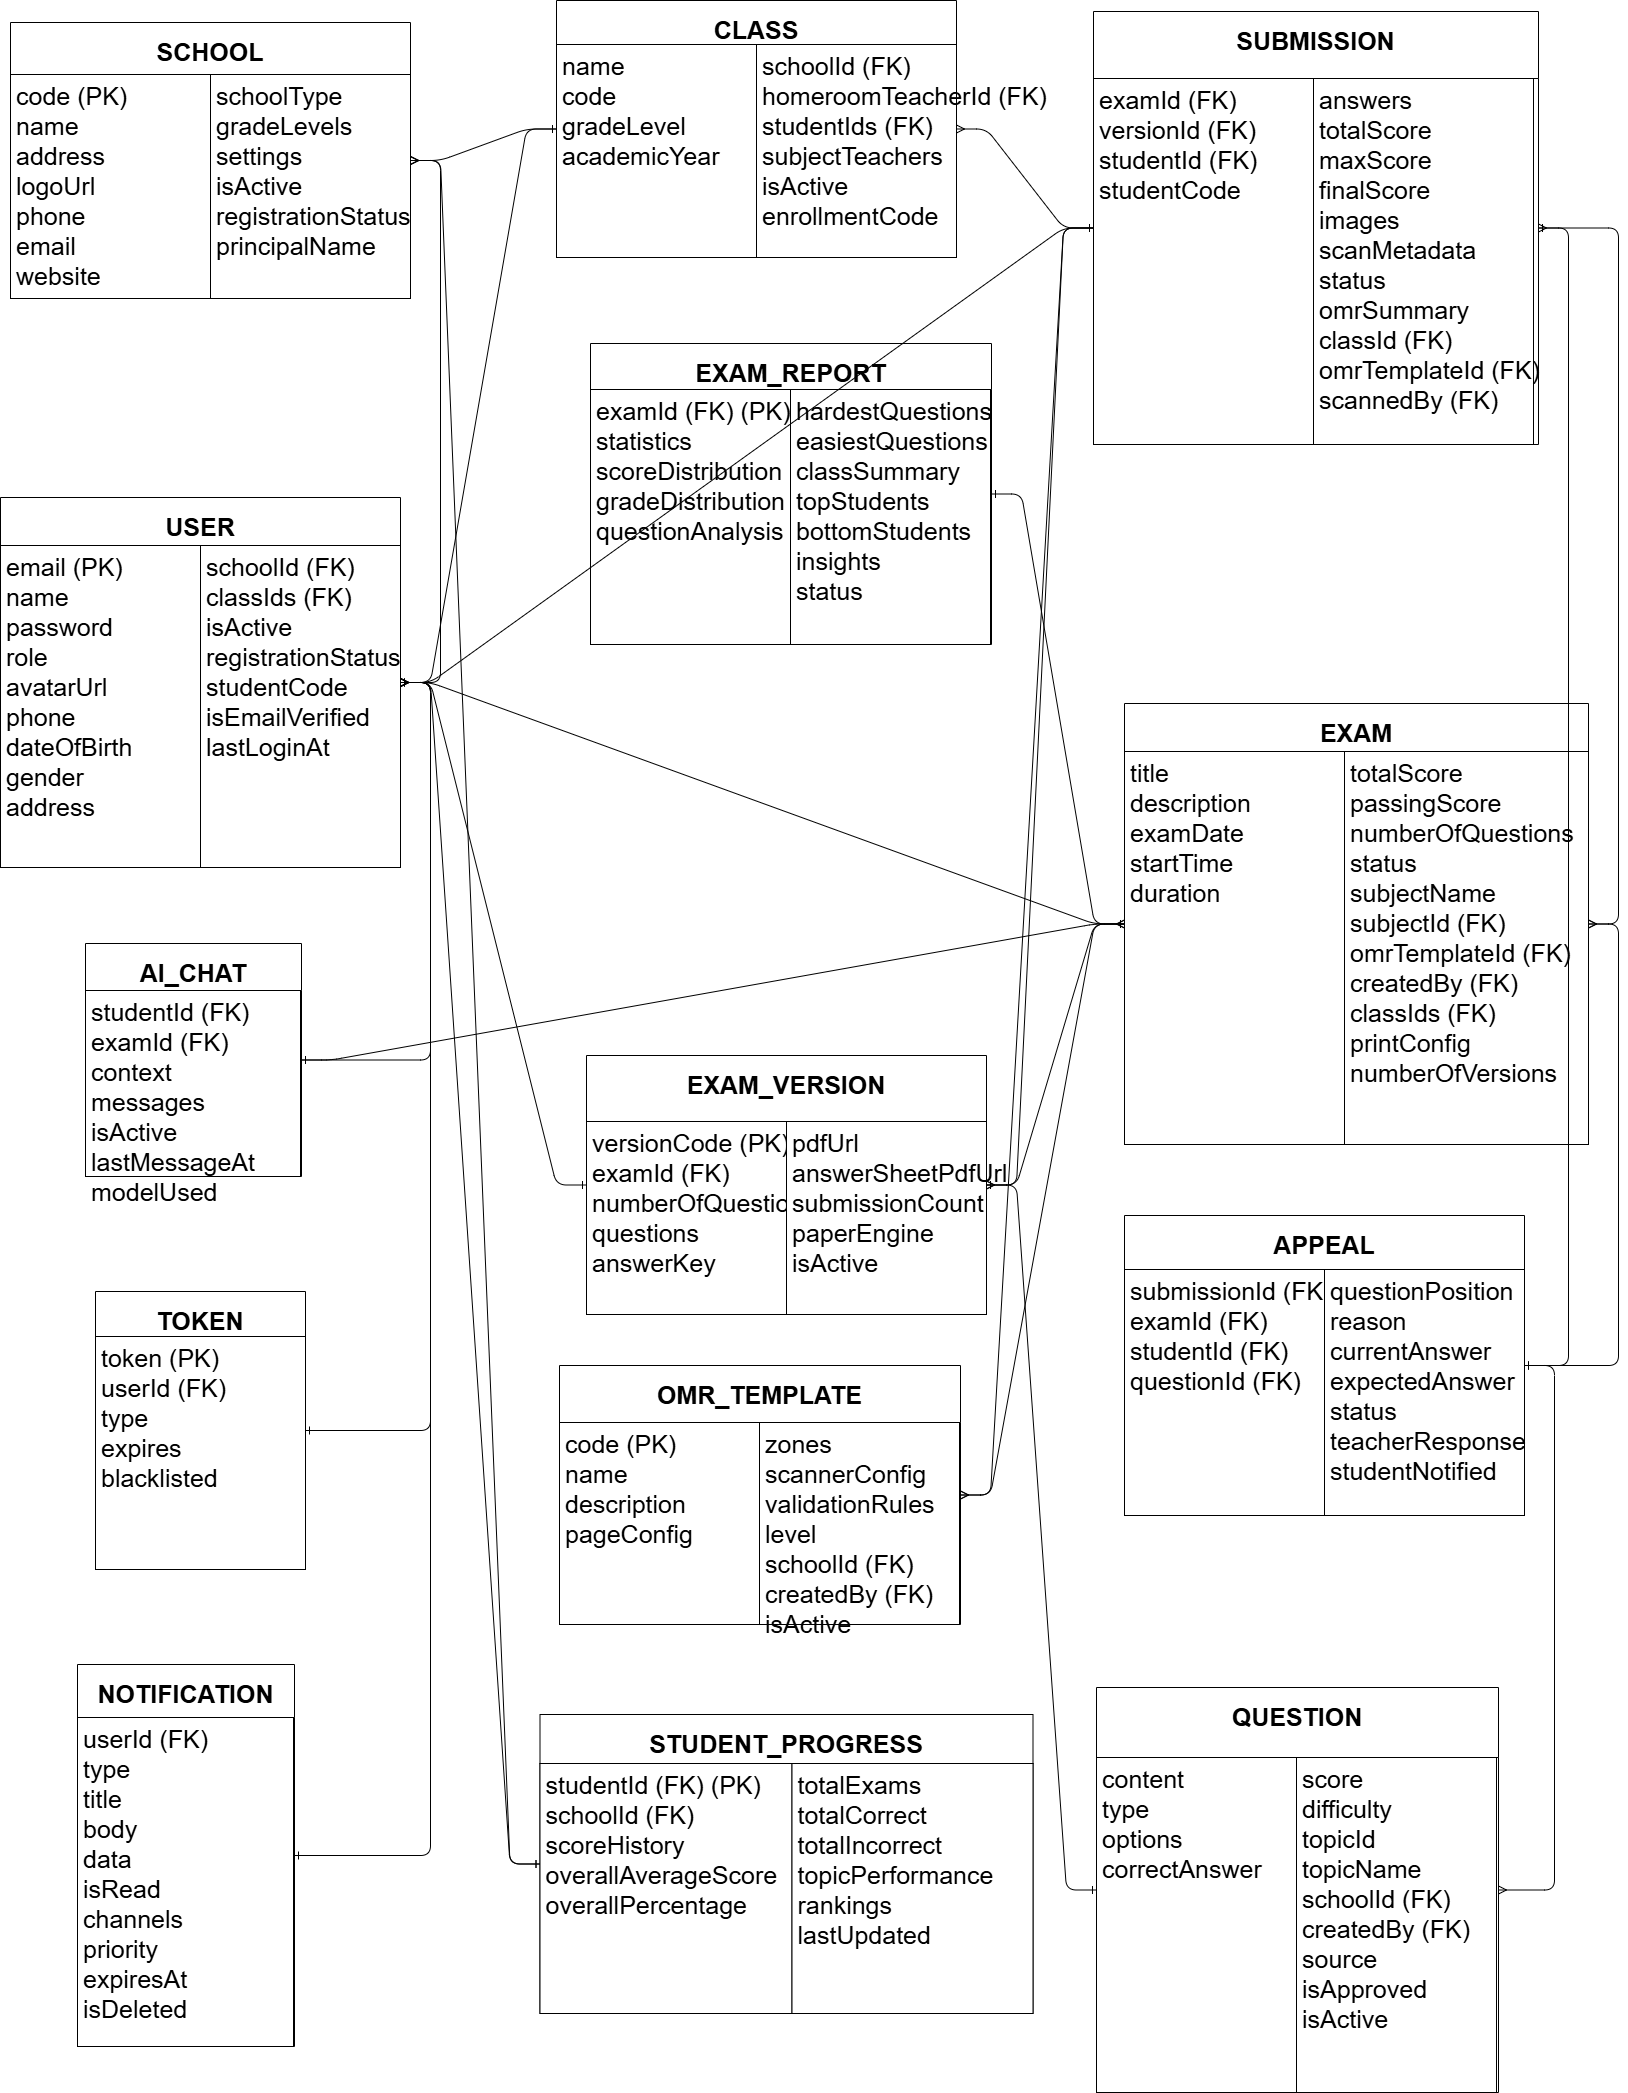

The diagram above was exported from draw.io. Its source (the exported page's mxGraphModel, read from the mxfile embedded in the PNG):
<mxGraphModel dx="3577" dy="3017" grid="0" gridSize="10" guides="1" tooltips="1" connect="1" arrows="1" fold="1" page="0" pageScale="1" pageWidth="3000" pageHeight="2000" math="0" shadow="0">
  <root>
    <mxCell id="0" />
    <mxCell id="1" parent="0" />
    <mxCell id="user_table" parent="1" style="swimlane;fontStyle=1;align=center;verticalAlign=top;childLayout=stackLayout;horizontal=1;startSize=48;spacing=10;fontSize=25;labelBackgroundColor=none;" value="USER" vertex="1">
      <mxGeometry height="370" width="400" x="352" y="80" as="geometry" />
    </mxCell>
    <mxCell id="user_email" parent="user_table" style="align=left;verticalAlign=top;spacingLeft=4;fontSize=25;labelBackgroundColor=none;" value="email (PK)&#10;name&#10;password&#10;role&#10;avatarUrl&#10;phone&#10;dateOfBirth&#10;gender&#10;address" vertex="1">
      <mxGeometry height="322" width="200" y="48" as="geometry" />
    </mxCell>
    <mxCell id="user_fields2" parent="user_table" style="align=left;verticalAlign=top;spacingLeft=4;fontSize=25;labelBackgroundColor=none;" value="schoolId (FK)&#10;classIds (FK)&#10;isActive&#10;registrationStatus&#10;studentCode&#10;isEmailVerified&#10;lastLoginAt" vertex="1">
      <mxGeometry height="322" width="200" x="200" y="48" as="geometry" />
    </mxCell>
    <mxCell id="token_table" parent="1" style="swimlane;fontStyle=1;align=center;verticalAlign=top;childLayout=stackLayout;horizontal=1;startSize=45;spacing=10;fontSize=25;labelBackgroundColor=none;" value="TOKEN" vertex="1">
      <mxGeometry height="278" width="210" x="447" y="874" as="geometry" />
    </mxCell>
    <mxCell id="token_fields" parent="token_table" style="align=left;verticalAlign=top;spacingLeft=4;fontSize=25;labelBackgroundColor=none;" value="token (PK)&#10;userId (FK)&#10;type&#10;expires&#10;blacklisted" vertex="1">
      <mxGeometry height="233" width="210" y="45" as="geometry" />
    </mxCell>
    <mxCell id="school_table" parent="1" style="swimlane;fontStyle=1;align=center;verticalAlign=top;childLayout=stackLayout;horizontal=1;startSize=52;spacing=10;fontSize=25;labelBackgroundColor=none;" value="SCHOOL" vertex="1">
      <mxGeometry height="276" width="400" x="362" y="-395" as="geometry" />
    </mxCell>
    <mxCell id="school_fields" parent="school_table" style="align=left;verticalAlign=top;spacingLeft=4;fontSize=25;labelBackgroundColor=none;" value="code (PK)&#10;name&#10;address&#10;logoUrl&#10;phone&#10;email&#10;website" vertex="1">
      <mxGeometry height="224" width="200" y="52" as="geometry" />
    </mxCell>
    <mxCell id="school_fields2" parent="school_table" style="align=left;verticalAlign=top;spacingLeft=4;fontSize=25;labelBackgroundColor=none;" value="schoolType&#10;gradeLevels&#10;settings&#10;isActive&#10;registrationStatus&#10;principalName" vertex="1">
      <mxGeometry height="224" width="200" x="200" y="52" as="geometry" />
    </mxCell>
    <mxCell id="class_table" parent="1" style="swimlane;fontStyle=1;align=center;verticalAlign=top;childLayout=stackLayout;horizontal=1;startSize=44;spacing=10;fontSize=25;labelBackgroundColor=none;" value="CLASS" vertex="1">
      <mxGeometry height="257" width="400" x="908" y="-417" as="geometry" />
    </mxCell>
    <mxCell id="class_fields" parent="class_table" style="align=left;verticalAlign=top;spacingLeft=4;fontSize=25;labelBackgroundColor=none;" value="name&#10;code&#10;gradeLevel&#10;academicYear" vertex="1">
      <mxGeometry height="213" width="200" y="44" as="geometry" />
    </mxCell>
    <mxCell id="class_fields2" parent="class_table" style="align=left;verticalAlign=top;spacingLeft=4;fontSize=25;labelBackgroundColor=none;" value="schoolId (FK)&#10;homeroomTeacherId (FK)&#10;studentIds (FK)&#10;subjectTeachers&#10;isActive&#10;enrollmentCode" vertex="1">
      <mxGeometry height="213" width="200" x="200" y="44" as="geometry" />
    </mxCell>
    <mxCell id="omr_table" parent="1" style="swimlane;fontStyle=1;align=center;verticalAlign=top;childLayout=stackLayout;horizontal=1;startSize=57;spacing=10;fontSize=25;labelBackgroundColor=none;" value="OMR_TEMPLATE" vertex="1">
      <mxGeometry height="259" width="401" x="911" y="948" as="geometry" />
    </mxCell>
    <mxCell id="omr_fields" parent="omr_table" style="align=left;verticalAlign=top;spacingLeft=4;fontSize=25;labelBackgroundColor=none;" value="code (PK)&#10;name&#10;description&#10;pageConfig" vertex="1">
      <mxGeometry height="202" width="200" y="57" as="geometry" />
    </mxCell>
    <mxCell id="omr_fields2" parent="omr_table" style="align=left;verticalAlign=top;spacingLeft=4;fontSize=25;labelBackgroundColor=none;" value="zones&#10;scannerConfig&#10;validationRules&#10;level&#10;schoolId (FK)&#10;createdBy (FK)&#10;isActive" vertex="1">
      <mxGeometry height="202" width="200" x="200" y="57" as="geometry" />
    </mxCell>
    <mxCell id="question_table" parent="1" style="swimlane;fontStyle=1;align=center;verticalAlign=top;childLayout=stackLayout;horizontal=1;startSize=70;spacing=10;fontSize=25;labelBackgroundColor=none;" value="QUESTION" vertex="1">
      <mxGeometry height="405" width="402" x="1448" y="1270" as="geometry" />
    </mxCell>
    <mxCell id="question_fields" parent="question_table" style="align=left;verticalAlign=top;spacingLeft=4;fontSize=25;labelBackgroundColor=none;" value="content&#10;type&#10;options&#10;correctAnswer" vertex="1">
      <mxGeometry height="335" width="200" y="70" as="geometry" />
    </mxCell>
    <mxCell id="question_fields2" parent="question_table" style="align=left;verticalAlign=top;spacingLeft=4;fontSize=25;labelBackgroundColor=none;" value="score&#10;difficulty&#10;topicId&#10;topicName&#10;schoolId (FK)&#10;createdBy (FK)&#10;source&#10;isApproved&#10;isActive" vertex="1">
      <mxGeometry height="335" width="200" x="200" y="70" as="geometry" />
    </mxCell>
    <mxCell id="exam_table" parent="1" style="swimlane;fontStyle=1;align=center;verticalAlign=top;childLayout=stackLayout;horizontal=1;startSize=48;spacing=10;fontSize=25;labelBackgroundColor=none;" value="EXAM" vertex="1">
      <mxGeometry height="441" width="464" x="1476" y="286" as="geometry" />
    </mxCell>
    <mxCell id="exam_fields" parent="exam_table" style="align=left;verticalAlign=top;spacingLeft=4;fontSize=25;labelBackgroundColor=none;" value="title&#10;description&#10;examDate&#10;startTime&#10;duration" vertex="1">
      <mxGeometry height="393" width="220" y="48" as="geometry" />
    </mxCell>
    <mxCell id="exam_fields2" parent="exam_table" style="align=left;verticalAlign=top;spacingLeft=4;fontSize=25;labelBackgroundColor=none;" value="totalScore&#10;passingScore&#10;numberOfQuestions&#10;status&#10;subjectName&#10;subjectId (FK)&#10;omrTemplateId (FK)&#10;createdBy (FK)&#10;classIds (FK)&#10;printConfig&#10;numberOfVersions" vertex="1">
      <mxGeometry height="393" width="244" x="220" y="48" as="geometry" />
    </mxCell>
    <mxCell id="submission_table" parent="1" style="swimlane;fontStyle=1;align=center;verticalAlign=top;childLayout=stackLayout;horizontal=1;startSize=67;spacing=10;fontSize=25;labelBackgroundColor=none;" value="SUBMISSION" vertex="1">
      <mxGeometry height="433" width="445" x="1445" y="-406" as="geometry" />
    </mxCell>
    <mxCell id="submission_fields" parent="submission_table" style="align=left;verticalAlign=top;spacingLeft=4;fontSize=25;labelBackgroundColor=none;" value="examId (FK)&#10;versionId (FK)&#10;studentId (FK)&#10;studentCode" vertex="1">
      <mxGeometry height="366" width="220" y="67" as="geometry" />
    </mxCell>
    <mxCell id="submission_fields2" parent="submission_table" style="align=left;verticalAlign=top;spacingLeft=4;fontSize=25;labelBackgroundColor=none;" value="answers&#10;totalScore&#10;maxScore&#10;finalScore&#10;images&#10;scanMetadata&#10;status&#10;omrSummary&#10;classId (FK)&#10;omrTemplateId (FK)&#10;scannedBy (FK)" vertex="1">
      <mxGeometry height="366" width="220" x="220" y="67" as="geometry" />
    </mxCell>
    <mxCell id="appeal_table" parent="1" style="swimlane;fontStyle=1;align=center;verticalAlign=top;childLayout=stackLayout;horizontal=1;startSize=54;spacing=10;fontSize=25;labelBackgroundColor=none;" value="APPEAL" vertex="1">
      <mxGeometry height="300" width="400" x="1476" y="798" as="geometry" />
    </mxCell>
    <mxCell id="appeal_fields" parent="appeal_table" style="align=left;verticalAlign=top;spacingLeft=4;fontSize=25;labelBackgroundColor=none;" value="submissionId (FK)&#10;examId (FK)&#10;studentId (FK)&#10;questionId (FK)" vertex="1">
      <mxGeometry height="246" width="200" y="54" as="geometry" />
    </mxCell>
    <mxCell id="appeal_fields2" parent="appeal_table" style="align=left;verticalAlign=top;spacingLeft=4;fontSize=25;labelBackgroundColor=none;" value="questionPosition&#10;reason&#10;currentAnswer&#10;expectedAnswer&#10;status&#10;teacherResponse&#10;studentNotified" vertex="1">
      <mxGeometry height="246" width="200" x="200" y="54" as="geometry" />
    </mxCell>
    <mxCell id="ai_chat_table" parent="1" style="swimlane;fontStyle=1;align=center;verticalAlign=top;childLayout=stackLayout;horizontal=1;startSize=47;spacing=10;fontSize=25;labelBackgroundColor=none;" value="AI_CHAT" vertex="1">
      <mxGeometry height="233" width="216" x="437" y="526" as="geometry" />
    </mxCell>
    <mxCell id="ai_chat_fields" parent="ai_chat_table" style="align=left;verticalAlign=top;spacingLeft=4;fontSize=25;labelBackgroundColor=none;" value="studentId (FK)&#10;examId (FK)&#10;context&#10;messages&#10;isActive&#10;lastMessageAt&#10;modelUsed" vertex="1">
      <mxGeometry height="186" width="215" y="47" as="geometry" />
    </mxCell>
    <mxCell id="notification_table" parent="1" style="swimlane;fontStyle=1;align=center;verticalAlign=top;childLayout=stackLayout;horizontal=1;startSize=53;spacing=10;fontSize=25;labelBackgroundColor=none;" value="NOTIFICATION" vertex="1">
      <mxGeometry height="382" width="217" x="429" y="1247" as="geometry" />
    </mxCell>
    <mxCell id="notification_fields" parent="notification_table" style="align=left;verticalAlign=top;spacingLeft=4;fontSize=25;labelBackgroundColor=none;" value="userId (FK)&#10;type&#10;title&#10;body&#10;data&#10;isRead&#10;channels&#10;priority&#10;expiresAt&#10;isDeleted" vertex="1">
      <mxGeometry height="329" width="216" y="53" as="geometry" />
    </mxCell>
    <mxCell id="progress_table" parent="1" style="swimlane;fontStyle=1;align=center;verticalAlign=top;childLayout=stackLayout;horizontal=1;startSize=49;spacing=10;fontSize=25;labelBackgroundColor=none;" value="STUDENT_PROGRESS" vertex="1">
      <mxGeometry height="299" width="493" x="891.5" y="1297" as="geometry" />
    </mxCell>
    <mxCell id="progress_fields" parent="progress_table" style="align=left;verticalAlign=top;spacingLeft=4;fontSize=25;labelBackgroundColor=none;" value="studentId (FK) (PK)&#10;schoolId (FK)&#10;scoreHistory&#10;overallAverageScore&#10;overallPercentage" vertex="1">
      <mxGeometry height="250" width="252" y="49" as="geometry" />
    </mxCell>
    <mxCell id="progress_fields2" parent="progress_table" style="align=left;verticalAlign=top;spacingLeft=4;fontSize=25;labelBackgroundColor=none;" value="totalExams&#10;totalCorrect&#10;totalIncorrect&#10;topicPerformance&#10;rankings&#10;lastUpdated" vertex="1">
      <mxGeometry height="250" width="241" x="252" y="49" as="geometry" />
    </mxCell>
    <mxCell id="exam_report_table" parent="1" style="swimlane;fontStyle=1;align=center;verticalAlign=top;childLayout=stackLayout;horizontal=1;startSize=46;spacing=10;fontSize=25;labelBackgroundColor=none;" value="EXAM_REPORT" vertex="1">
      <mxGeometry height="301" width="401" x="942" y="-74" as="geometry" />
    </mxCell>
    <mxCell id="exam_report_fields" parent="exam_report_table" style="align=left;verticalAlign=top;spacingLeft=4;fontSize=25;labelBackgroundColor=none;" value="examId (FK) (PK)&#10;statistics&#10;scoreDistribution&#10;gradeDistribution&#10;questionAnalysis" vertex="1">
      <mxGeometry height="255" width="200" y="46" as="geometry" />
    </mxCell>
    <mxCell id="exam_report_fields2" parent="exam_report_table" style="align=left;verticalAlign=top;spacingLeft=4;fontSize=25;labelBackgroundColor=none;" value="hardestQuestions&#10;easiestQuestions&#10;classSummary&#10;topStudents&#10;bottomStudents&#10;insights&#10;status" vertex="1">
      <mxGeometry height="255" width="200" x="200" y="46" as="geometry" />
    </mxCell>
    <mxCell id="rel_user_token" edge="1" parent="1" source="user_table" style="edgeStyle=entityRelationEdgeStyle;fontSize=25;endArrow=ERone;endFill=1;startArrow=ERmany;labelBackgroundColor=none;fontColor=default;" target="token_table">
      <mxGeometry relative="1" as="geometry" />
    </mxCell>
    <mxCell id="rel_user_notification" edge="1" parent="1" source="user_table" style="edgeStyle=entityRelationEdgeStyle;fontSize=25;endArrow=ERone;endFill=1;startArrow=ERmany;labelBackgroundColor=none;fontColor=default;" target="notification_table">
      <mxGeometry relative="1" as="geometry" />
    </mxCell>
    <mxCell id="rel_school_user" edge="1" parent="1" source="school_table" style="edgeStyle=entityRelationEdgeStyle;fontSize=25;endArrow=ERone;endFill=1;startArrow=ERmany;labelBackgroundColor=none;fontColor=default;" target="user_table">
      <mxGeometry relative="1" as="geometry" />
    </mxCell>
    <mxCell id="rel_school_class" edge="1" parent="1" source="school_table" style="edgeStyle=entityRelationEdgeStyle;fontSize=25;endArrow=ERone;endFill=1;startArrow=ERmany;labelBackgroundColor=none;fontColor=default;" target="class_table">
      <mxGeometry relative="1" as="geometry" />
    </mxCell>
    <mxCell id="rel_school_progress" edge="1" parent="1" source="school_table" style="edgeStyle=entityRelationEdgeStyle;fontSize=25;endArrow=ERone;endFill=1;startArrow=ERmany;labelBackgroundColor=none;fontColor=default;" target="progress_table">
      <mxGeometry relative="1" as="geometry" />
    </mxCell>
    <mxCell id="rel_class_teacher" edge="1" parent="1" source="class_table" style="edgeStyle=entityRelationEdgeStyle;fontSize=25;endArrow=ERone;endFill=1;startArrow=ERone;labelBackgroundColor=none;fontColor=default;" target="user_table">
      <mxGeometry relative="1" as="geometry" />
    </mxCell>
    <mxCell id="rel_class_submission" edge="1" parent="1" source="class_table" style="edgeStyle=entityRelationEdgeStyle;fontSize=25;endArrow=ERone;endFill=1;startArrow=ERmany;labelBackgroundColor=none;fontColor=default;" target="submission_table">
      <mxGeometry relative="1" as="geometry" />
    </mxCell>
    <mxCell id="rel_omr_exam" edge="1" parent="1" source="omr_table" style="edgeStyle=entityRelationEdgeStyle;fontSize=25;endArrow=ERone;endFill=1;startArrow=ERmany;labelBackgroundColor=none;fontColor=default;" target="exam_table">
      <mxGeometry relative="1" as="geometry" />
    </mxCell>
    <mxCell id="rel_omr_submission" edge="1" parent="1" source="omr_table" style="edgeStyle=entityRelationEdgeStyle;fontSize=25;endArrow=ERone;endFill=1;startArrow=ERmany;labelBackgroundColor=none;fontColor=default;" target="submission_table">
      <mxGeometry relative="1" as="geometry" />
    </mxCell>
    <mxCell id="rel_user_exam" edge="1" parent="1" source="user_table" style="edgeStyle=entityRelationEdgeStyle;fontSize=25;endArrow=ERone;endFill=1;startArrow=ERmany;labelBackgroundColor=none;fontColor=default;" target="exam_table">
      <mxGeometry relative="1" as="geometry" />
    </mxCell>
    <mxCell id="rel_user_question" edge="1" parent="1" source="exam_version_table" style="edgeStyle=entityRelationEdgeStyle;fontSize=25;endArrow=ERone;endFill=1;startArrow=ERmany;labelBackgroundColor=none;fontColor=default;" target="question_table">
      <mxGeometry relative="1" as="geometry" />
    </mxCell>
    <mxCell id="rel_exam_version" edge="1" parent="1" source="exam_table" style="edgeStyle=entityRelationEdgeStyle;fontSize=25;endArrow=ERone;endFill=1;startArrow=ERmany;labelBackgroundColor=none;fontColor=default;" target="exam_version_table">
      <mxGeometry relative="1" as="geometry" />
    </mxCell>
    <mxCell id="rel_exam_submission" edge="1" parent="1" source="exam_table" style="edgeStyle=entityRelationEdgeStyle;fontSize=25;endArrow=ERone;endFill=1;startArrow=ERmany;labelBackgroundColor=none;fontColor=default;" target="submission_table">
      <mxGeometry relative="1" as="geometry" />
    </mxCell>
    <mxCell id="rel_exam_appeal" edge="1" parent="1" source="exam_table" style="edgeStyle=entityRelationEdgeStyle;fontSize=25;endArrow=ERone;endFill=1;startArrow=ERmany;labelBackgroundColor=none;fontColor=default;" target="appeal_table">
      <mxGeometry relative="1" as="geometry" />
    </mxCell>
    <mxCell id="rel_exam_ai_chat" edge="1" parent="1" source="exam_table" style="edgeStyle=entityRelationEdgeStyle;fontSize=25;endArrow=ERone;endFill=1;startArrow=ERmany;labelBackgroundColor=none;fontColor=default;" target="ai_chat_table">
      <mxGeometry relative="1" as="geometry" />
    </mxCell>
    <mxCell id="rel_exam_exam_report" edge="1" parent="1" source="exam_table" style="edgeStyle=entityRelationEdgeStyle;fontSize=25;endArrow=ERone;endFill=1;startArrow=ERone;labelBackgroundColor=none;fontColor=default;" target="exam_report_table">
      <mxGeometry relative="1" as="geometry" />
    </mxCell>
    <mxCell id="rel_version_submission" edge="1" parent="1" source="exam_version_table" style="edgeStyle=entityRelationEdgeStyle;fontSize=25;endArrow=ERone;endFill=1;startArrow=ERmany;labelBackgroundColor=none;fontColor=default;" target="submission_table">
      <mxGeometry relative="1" as="geometry" />
    </mxCell>
    <mxCell id="rel_user_submission" edge="1" parent="1" source="user_table" style="edgeStyle=entityRelationEdgeStyle;fontSize=25;endArrow=ERone;endFill=1;startArrow=ERmany;labelBackgroundColor=none;fontColor=default;" target="submission_table">
      <mxGeometry relative="1" as="geometry" />
    </mxCell>
    <mxCell id="rel_submission_appeal" edge="1" parent="1" source="submission_table" style="edgeStyle=entityRelationEdgeStyle;fontSize=25;endArrow=ERone;endFill=1;startArrow=ERmany;labelBackgroundColor=none;fontColor=default;" target="appeal_table">
      <mxGeometry relative="1" as="geometry" />
    </mxCell>
    <mxCell id="rel_user_ai_chat" edge="1" parent="1" source="user_table" style="edgeStyle=entityRelationEdgeStyle;fontSize=25;endArrow=ERone;endFill=1;startArrow=ERmany;labelBackgroundColor=none;fontColor=default;" target="ai_chat_table">
      <mxGeometry relative="1" as="geometry" />
    </mxCell>
    <mxCell id="rel_user_progress" edge="1" parent="1" source="user_table" style="edgeStyle=entityRelationEdgeStyle;fontSize=25;endArrow=ERone;endFill=1;startArrow=ERone;labelBackgroundColor=none;fontColor=default;" target="progress_table">
      <mxGeometry relative="1" as="geometry" />
    </mxCell>
    <mxCell id="rel_question_appeal" edge="1" parent="1" source="question_table" style="edgeStyle=entityRelationEdgeStyle;fontSize=25;endArrow=ERone;endFill=1;startArrow=ERmany;labelBackgroundColor=none;fontColor=default;" target="appeal_table">
      <mxGeometry relative="1" as="geometry" />
    </mxCell>
    <mxCell id="U7mZ553I8ufjeSUXuqaD-2" edge="1" parent="1" source="user_table" style="edgeStyle=entityRelationEdgeStyle;fontSize=25;endArrow=ERone;endFill=1;startArrow=ERmany;labelBackgroundColor=none;fontColor=default;" target="exam_version_table" value="">
      <mxGeometry relative="1" as="geometry">
        <mxPoint x="684" y="272" as="sourcePoint" />
        <mxPoint x="1762" y="889" as="targetPoint" />
      </mxGeometry>
    </mxCell>
    <mxCell id="exam_version_table" parent="1" style="swimlane;fontStyle=1;align=center;verticalAlign=top;childLayout=stackLayout;horizontal=1;startSize=66;spacing=10;fontSize=25;labelBackgroundColor=none;" value="EXAM_VERSION" vertex="1">
      <mxGeometry height="259" width="400" x="938" y="638" as="geometry" />
    </mxCell>
    <mxCell id="exam_version_fields" parent="exam_version_table" style="align=left;verticalAlign=top;spacingLeft=4;fontSize=25;labelBackgroundColor=none;" value="versionCode (PK)&#10;examId (FK)&#10;numberOfQuestions&#10;questions&#10;answerKey" vertex="1">
      <mxGeometry height="193" width="200" y="66" as="geometry" />
    </mxCell>
    <mxCell id="exam_version_fields2" parent="exam_version_table" style="align=left;verticalAlign=top;spacingLeft=4;fontSize=25;labelBackgroundColor=none;" value="pdfUrl&#10;answerSheetPdfUrl&#10;submissionCount&#10;paperEngine&#10;isActive" vertex="1">
      <mxGeometry height="193" width="200" x="200" y="66" as="geometry" />
    </mxCell>
  </root>
</mxGraphModel>